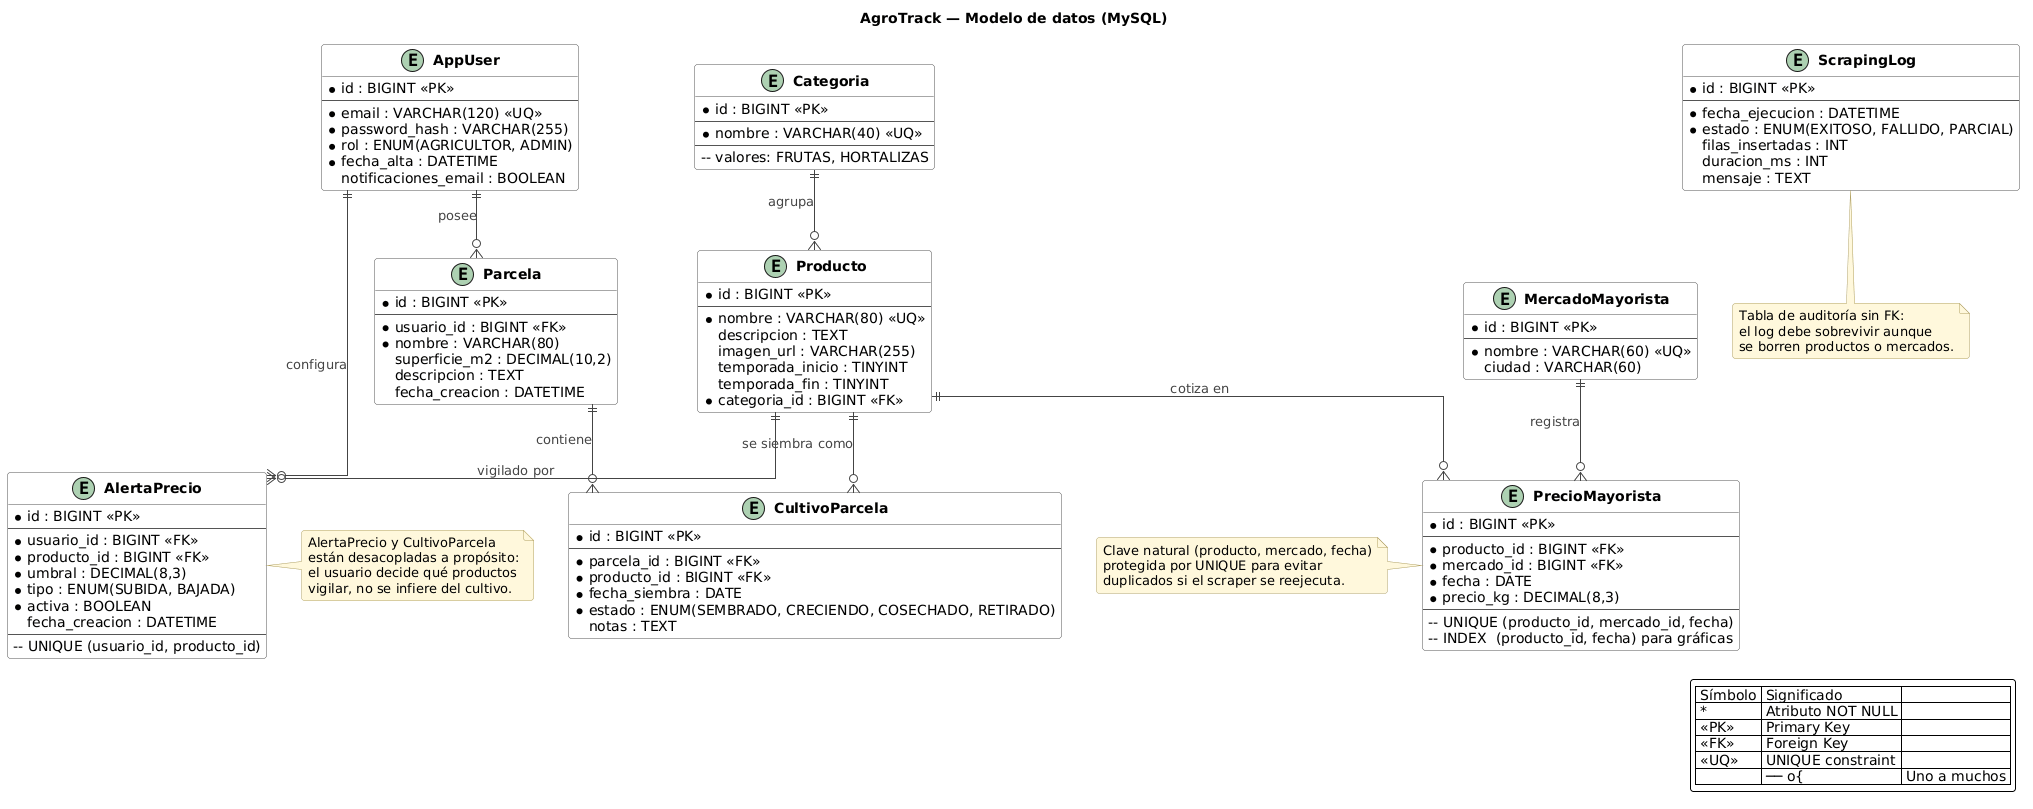

The diagram above was rendered by PlantUML. Its source (embedded in the PNG):
@startuml
title AgroTrack — Modelo de datos (MySQL)

skinparam backgroundColor #FFFFFF
skinparam shadowing false
skinparam roundCorner 6
skinparam linetype ortho
skinparam defaultFontName "Helvetica"
skinparam classBackgroundColor #FAFAFA
skinparam classBorderColor #555555
skinparam classFontStyle bold
skinparam ArrowColor #444444
skinparam ArrowFontColor #444444
skinparam NoteBackgroundColor #FFF8DC
skinparam NoteBorderColor #B0A060

' ── Leyenda ──────────────────────────────────────────────────────────────
legend right
  | <#FAFAFA> Símbolo | Significado |
  | * | Atributo NOT NULL |
  | <<PK>> | Primary Key |
  | <<FK>> | Foreign Key |
  | <<UQ>> | UNIQUE constraint |
  | || ── o{ | Uno a muchos |
endlegend

' ── Entidades ────────────────────────────────────────────────────────────

entity AppUser {
  * id : BIGINT <<PK>>
  --
  * email : VARCHAR(120) <<UQ>>
  * password_hash : VARCHAR(255)
  * rol : ENUM(AGRICULTOR, ADMIN)
  * fecha_alta : DATETIME
  notificaciones_email : BOOLEAN
}

entity Categoria {
  * id : BIGINT <<PK>>
  --
  * nombre : VARCHAR(40) <<UQ>>
  --
  -- valores: FRUTAS, HORTALIZAS
}

entity Producto {
  * id : BIGINT <<PK>>
  --
  * nombre : VARCHAR(80) <<UQ>>
  descripcion : TEXT
  imagen_url : VARCHAR(255)
  temporada_inicio : TINYINT
  temporada_fin : TINYINT
  * categoria_id : BIGINT <<FK>>
}

entity MercadoMayorista {
  * id : BIGINT <<PK>>
  --
  * nombre : VARCHAR(60) <<UQ>>
  ciudad : VARCHAR(60)
}

entity PrecioMayorista {
  * id : BIGINT <<PK>>
  --
  * producto_id : BIGINT <<FK>>
  * mercado_id : BIGINT <<FK>>
  * fecha : DATE
  * precio_kg : DECIMAL(8,3)
  --
  -- UNIQUE (producto_id, mercado_id, fecha)
  -- INDEX  (producto_id, fecha) para gráficas
}

entity Parcela {
  * id : BIGINT <<PK>>
  --
  * usuario_id : BIGINT <<FK>>
  * nombre : VARCHAR(80)
  superficie_m2 : DECIMAL(10,2)
  descripcion : TEXT
  fecha_creacion : DATETIME
}

entity CultivoParcela {
  * id : BIGINT <<PK>>
  --
  * parcela_id : BIGINT <<FK>>
  * producto_id : BIGINT <<FK>>
  * fecha_siembra : DATE
  * estado : ENUM(SEMBRADO, CRECIENDO, COSECHADO, RETIRADO)
  notas : TEXT
}

entity AlertaPrecio {
  * id : BIGINT <<PK>>
  --
  * usuario_id : BIGINT <<FK>>
  * producto_id : BIGINT <<FK>>
  * umbral : DECIMAL(8,3)
  * tipo : ENUM(SUBIDA, BAJADA)
  * activa : BOOLEAN
  fecha_creacion : DATETIME
  --
  -- UNIQUE (usuario_id, producto_id)
}

entity ScrapingLog {
  * id : BIGINT <<PK>>
  --
  * fecha_ejecucion : DATETIME
  * estado : ENUM(EXITOSO, FALLIDO, PARCIAL)
  filas_insertadas : INT
  duracion_ms : INT
  mensaje : TEXT
}

' ── Relaciones ───────────────────────────────────────────────────────────

AppUser           ||--o{ Parcela          : "posee"
AppUser           ||--o{ AlertaPrecio     : "configura"
Categoria         ||--o{ Producto         : "agrupa"
Producto          ||--o{ PrecioMayorista  : "cotiza en"
Producto          ||--o{ CultivoParcela   : "se siembra como"
Producto          ||--o{ AlertaPrecio     : "vigilado por"
MercadoMayorista  ||--o{ PrecioMayorista  : "registra"
Parcela           ||--o{ CultivoParcela   : "contiene"

' ── Notas de diseño ──────────────────────────────────────────────────────

note bottom of ScrapingLog
  Tabla de auditoría sin FK:
  el log debe sobrevivir aunque
  se borren productos o mercados.
end note

note right of AlertaPrecio
  AlertaPrecio y CultivoParcela
  están desacopladas a propósito:
  el usuario decide qué productos
  vigilar, no se infiere del cultivo.
end note

note left of PrecioMayorista
  Clave natural (producto, mercado, fecha)
  protegida por UNIQUE para evitar
  duplicados si el scraper se reejecuta.
end note
@enduml